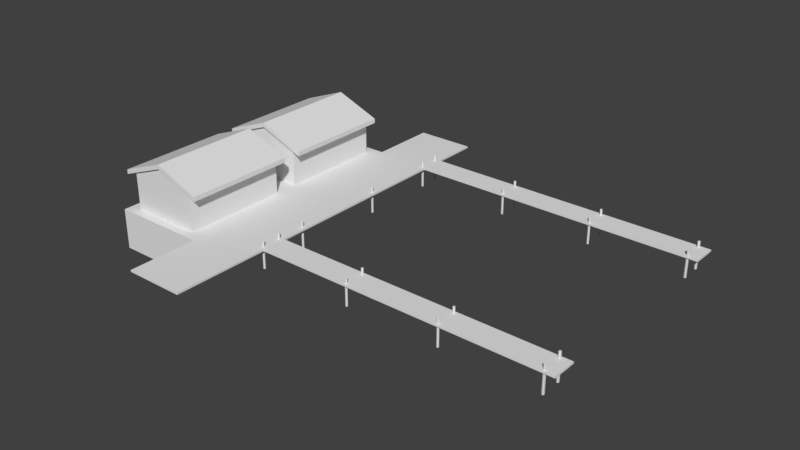 # Source: Dock.blend  (saved by Blender 2.78.0; exported with 4.5.12 LTS)
import bpy
from mathutils import Matrix  # noqa: F401  (used for matrix-valued properties, if any)

bpy.ops.wm.read_factory_settings(use_empty=True)
scene = bpy.context.scene
scene.name = 'Scene'

# ---- collections
col_collection_1 = bpy.data.collections.new('Collection 1'); scene.collection.children.link(col_collection_1)

# ---- world
world_world = bpy.data.worlds.new('World'); scene.world = world_world
world_world.color = (0.05088, 0.05088, 0.05088)
world_world.use_sun_shadow = False
world_world.sun_shadow_jitter_overblur = 0.0
world_world.cycles.sampling_method = 'MANUAL'

# ---- meshes
me_cube_001 = bpy.data.meshes.new('Cube.001')
me_cube_001.from_pydata([(0.4488, 0.001472, 0.243), (0.4488, 0.08012, 0.243), (0.2984, 0.001472, 0.243), (0.2984, 0.08012, 0.243), (0.4488, 0.001472, 0.02421), (0.4488, 0.08012, 0.02421), (0.2984, 0.001472, 0.02421), (0.2984, 0.08012, 0.02421), (0.3736, 0.1093, 0.243), (0.3736, 0.1093, 0.02421), (0.3736, 0.1186, 0.243), (0.2984, 0.08948, 0.243), (0.2984, 0.08948, 0.02421), (0.3736, 0.1186, 0.02421), (0.4488, 0.08948, 0.02421), (0.4488, 0.08948, 0.243), (0.278, 0.07215, 0.243), (0.278, 0.07215, 0.02421), (0.4691, 0.07215, 0.02421), (0.4691, 0.07215, 0.243), (0.278, 0.08152, 0.02421), (0.278, 0.08152, 0.243), (0.4691, 0.08152, 0.02421), (0.4691, 0.08152, 0.243), (0.3736, 0.1093, 0.2481), (0.2984, 0.08012, 0.2481), (0.3736, 0.1093, 0.01917), (0.4488, 0.08012, 0.01917), (0.4488, 0.08012, 0.2481), (0.2984, 0.08012, 0.01917), (0.2984, 0.08948, 0.01917), (0.3736, 0.1186, 0.2481), (0.2984, 0.08948, 0.2481), (0.3736, 0.1186, 0.01917), (0.4488, 0.08948, 0.01917), (0.4488, 0.08948, 0.2481), (0.278, 0.07215, 0.01917), (0.278, 0.08152, 0.01917), (0.278, 0.08152, 0.2481), (0.278, 0.07215, 0.2481), (0.4691, 0.07215, 0.01917), (0.4691, 0.08152, 0.01917), (0.4691, 0.08152, 0.2481), (0.4691, 0.07215, 0.2481), (0.5981, -0.001707, 0.2057), (0.5981, 0.001984, 0.2057), (0.5981, -0.001707, 0.1543), (0.5981, 0.001984, 0.1543), (1.215, -0.001707, 0.2057), (1.215, 0.001984, 0.2057), (1.215, -0.001707, 0.1543), (1.215, 0.001984, 0.1543), (0.5981, -0.001706, 0.4052), (0.5981, 0.001984, 0.4052), (0.4755, -0.001706, 0.4052), (0.4755, 0.001984, 0.4052), (0.5981, -0.001707, -0.4052), (0.5981, 0.001984, -0.4052), (0.4755, -0.001707, -0.4052), (0.4755, 0.001984, -0.4052), (0.5981, -0.001707, -0.2556), (0.5981, 0.001984, -0.2556), (0.5981, -0.001707, -0.3069), (0.5981, 0.001984, -0.3069), (1.215, -0.001707, -0.2556), (1.215, 0.001984, -0.2556), (1.215, -0.001707, -0.3069), (1.215, 0.001984, -0.3069), (0.4488, 0.001472, -0.02421), (0.4488, 0.08012, -0.02421), (0.2984, 0.001472, -0.02421), (0.2984, 0.08012, -0.02421), (0.4488, 0.001472, -0.243), (0.4488, 0.08012, -0.243), (0.2984, 0.001472, -0.243), (0.2984, 0.08012, -0.243), (0.3736, 0.1093, -0.02421), (0.3736, 0.1093, -0.243), (0.3736, 0.1186, -0.02421), (0.2984, 0.08948, -0.02421), (0.2984, 0.08948, -0.243), (0.3736, 0.1186, -0.243), (0.4488, 0.08948, -0.243), (0.4488, 0.08948, -0.02421), (0.278, 0.07215, -0.02421), (0.278, 0.07215, -0.243), (0.4691, 0.07215, -0.243), (0.4691, 0.07215, -0.02421), (0.278, 0.08152, -0.243), (0.278, 0.08152, -0.02421), (0.4691, 0.08152, -0.243), (0.4691, 0.08152, -0.02421), (0.3736, 0.1093, -0.01917), (0.2984, 0.08012, -0.01917), (0.3736, 0.1093, -0.2481), (0.4488, 0.08012, -0.2481), (0.4488, 0.08012, -0.01917), (0.2984, 0.08012, -0.2481), (0.2984, 0.08948, -0.2481), (0.3736, 0.1186, -0.01917), (0.2984, 0.08948, -0.01917), (0.3736, 0.1186, -0.2481), (0.4488, 0.08948, -0.2481), (0.4488, 0.08948, -0.01917), (0.278, 0.07215, -0.2481), (0.278, 0.08152, -0.2481), (0.278, 0.08152, -0.01917), (0.278, 0.07215, -0.01917), (0.4691, 0.07215, -0.2481), (0.4691, 0.08152, -0.2481), (0.4691, 0.08152, -0.01917), (0.4691, 0.07215, -0.01917), (0.7936, 0.01439, -0.3034), (0.7936, -0.04264, -0.3034), (0.7952, -0.04264, -0.3027), (0.7952, 0.01439, -0.3027), (0.7959, -0.04264, -0.3011), (0.7959, 0.01439, -0.3011), (0.7952, -0.04264, -0.2994), (0.7952, 0.01439, -0.2994), (0.7936, -0.04264, -0.2988), (0.7936, 0.01439, -0.2988), (0.7919, -0.04264, -0.2994), (0.7919, 0.01439, -0.2994), (0.7912, -0.04264, -0.3011), (0.7912, 0.01439, -0.3011), (0.7919, -0.04264, -0.3027), (0.7919, 0.01439, -0.3027), (0.9913, 0.01439, -0.3034), (0.9913, -0.04264, -0.3034), (0.993, -0.04264, -0.3027), (0.993, 0.01439, -0.3027), (0.9937, -0.04264, -0.3011), (0.9937, 0.01439, -0.3011), (0.993, -0.04264, -0.2994), (0.993, 0.01439, -0.2994), (0.9913, -0.04264, -0.2988), (0.9913, 0.01439, -0.2988), (0.9897, -0.04264, -0.2994), (0.9897, 0.01439, -0.2994), (0.989, -0.04264, -0.3011), (0.989, 0.01439, -0.3011), (0.9897, -0.04264, -0.3027), (0.9897, 0.01439, -0.3027), (1.193, 0.01439, -0.3034), (1.193, -0.04264, -0.3034), (1.195, -0.04264, -0.3027), (1.195, 0.01439, -0.3027), (1.195, -0.04264, -0.3011), (1.195, 0.01439, -0.3011), (1.195, -0.04264, -0.2994), (1.195, 0.01439, -0.2994), (1.193, -0.04264, -0.2988), (1.193, 0.01439, -0.2988), (1.191, -0.04264, -0.2994), (1.191, 0.01439, -0.2994), (1.191, -0.04264, -0.3011), (1.191, 0.01439, -0.3011), (1.191, -0.04264, -0.3027), (1.191, 0.01439, -0.3027), (0.7936, 0.01439, -0.2621), (0.7936, -0.04264, -0.2621), (0.7952, -0.04264, -0.2615), (0.7952, 0.01439, -0.2615), (0.7959, -0.04264, -0.2598), (0.7959, 0.01439, -0.2598), (0.7952, -0.04264, -0.2582), (0.7952, 0.01439, -0.2582), (0.7936, -0.04264, -0.2575), (0.7936, 0.01439, -0.2575), (0.7919, -0.04264, -0.2582), (0.7919, 0.01439, -0.2582), (0.7912, -0.04264, -0.2598), (0.7912, 0.01439, -0.2598), (0.7919, -0.04264, -0.2615), (0.7919, 0.01439, -0.2615), (0.9913, 0.01439, -0.2621), (0.9913, -0.04264, -0.2621), (0.993, -0.04264, -0.2615), (0.993, 0.01439, -0.2615), (0.9937, -0.04264, -0.2598), (0.9937, 0.01439, -0.2598), (0.993, -0.04264, -0.2582), (0.993, 0.01439, -0.2582), (0.9913, -0.04264, -0.2575), (0.9913, 0.01439, -0.2575), (0.9897, -0.04264, -0.2582), (0.9897, 0.01439, -0.2582), (0.989, -0.04264, -0.2598), (0.989, 0.01439, -0.2598), (0.9897, -0.04264, -0.2615), (0.9897, 0.01439, -0.2615), (1.193, 0.01439, -0.2621), (1.193, -0.04264, -0.2621), (1.195, -0.04264, -0.2615), (1.195, 0.01439, -0.2615), (1.195, -0.04264, -0.2598), (1.195, 0.01439, -0.2598), (1.195, -0.04264, -0.2582), (1.195, 0.01439, -0.2582), (1.193, -0.04264, -0.2575), (1.193, 0.01439, -0.2575), (1.191, -0.04264, -0.2582), (1.191, 0.01439, -0.2582), (1.191, -0.04264, -0.2598), (1.191, 0.01439, -0.2598), (1.191, -0.04264, -0.2615), (1.191, 0.01439, -0.2615), (0.7936, 0.01439, 0.1572), (0.7936, -0.04264, 0.1572), (0.7952, -0.04264, 0.1578), (0.7952, 0.01439, 0.1578), (0.7959, -0.04264, 0.1595), (0.7959, 0.01439, 0.1595), (0.7952, -0.04264, 0.1611), (0.7952, 0.01439, 0.1611), (0.7936, -0.04264, 0.1618), (0.7936, 0.01439, 0.1618), (0.7919, -0.04264, 0.1611), (0.7919, 0.01439, 0.1611), (0.7912, -0.04264, 0.1595), (0.7912, 0.01439, 0.1595), (0.7919, -0.04264, 0.1578), (0.7919, 0.01439, 0.1578), (0.9913, 0.01439, 0.1572), (0.9913, -0.04264, 0.1572), (0.993, -0.04264, 0.1578), (0.993, 0.01439, 0.1578), (0.9937, -0.04264, 0.1595), (0.9937, 0.01439, 0.1595), (0.993, -0.04264, 0.1611), (0.993, 0.01439, 0.1611), (0.9913, -0.04264, 0.1618), (0.9913, 0.01439, 0.1618), (0.9897, -0.04264, 0.1611), (0.9897, 0.01439, 0.1611), (0.989, -0.04264, 0.1595), (0.989, 0.01439, 0.1595), (0.9897, -0.04264, 0.1578), (0.9897, 0.01439, 0.1578), (1.193, 0.01439, 0.1572), (1.193, -0.04264, 0.1572), (1.195, -0.04264, 0.1578), (1.195, 0.01439, 0.1578), (1.195, -0.04264, 0.1595), (1.195, 0.01439, 0.1595), (1.195, -0.04264, 0.1611), (1.195, 0.01439, 0.1611), (1.193, -0.04264, 0.1618), (1.193, 0.01439, 0.1618), (1.191, -0.04264, 0.1611), (1.191, 0.01439, 0.1611), (1.191, -0.04264, 0.1595), (1.191, 0.01439, 0.1595), (1.191, -0.04264, 0.1578), (1.191, 0.01439, 0.1578), (0.7936, 0.01439, 0.1984), (0.7936, -0.04264, 0.1984), (0.7952, -0.04264, 0.1991), (0.7952, 0.01439, 0.1991), (0.7959, -0.04264, 0.2008), (0.7959, 0.01439, 0.2008), (0.7952, -0.04264, 0.2024), (0.7952, 0.01439, 0.2024), (0.7936, -0.04264, 0.2031), (0.7936, 0.01439, 0.2031), (0.7919, -0.04264, 0.2024), (0.7919, 0.01439, 0.2024), (0.7912, -0.04264, 0.2008), (0.7912, 0.01439, 0.2008), (0.7919, -0.04264, 0.1991), (0.7919, 0.01439, 0.1991), (0.9913, 0.01439, 0.1984), (0.9913, -0.04264, 0.1984), (0.993, -0.04264, 0.1991), (0.993, 0.01439, 0.1991), (0.9937, -0.04264, 0.2008), (0.9937, 0.01439, 0.2008), (0.993, -0.04264, 0.2024), (0.993, 0.01439, 0.2024), (0.9913, -0.04264, 0.2031), (0.9913, 0.01439, 0.2031), (0.9897, -0.04264, 0.2024), (0.9897, 0.01439, 0.2024), (0.989, -0.04264, 0.2008), (0.989, 0.01439, 0.2008), (0.9897, -0.04264, 0.1991), (0.9897, 0.01439, 0.1991), (1.193, 0.01439, 0.1984), (1.193, -0.04264, 0.1984), (1.195, -0.04264, 0.1991), (1.195, 0.01439, 0.1991), (1.195, -0.04264, 0.2008), (1.195, 0.01439, 0.2008), (1.195, -0.04264, 0.2024), (1.195, 0.01439, 0.2024), (1.193, -0.04264, 0.2031), (1.193, 0.01439, 0.2031), (1.191, -0.04264, 0.2024), (1.191, 0.01439, 0.2024), (1.191, -0.04264, 0.2008), (1.191, 0.01439, 0.2008), (1.191, -0.04264, 0.1991), (1.191, 0.01439, 0.1991), (0.588, 0.01439, 0.09835), (0.588, -0.04264, 0.09835), (0.588, -0.04264, 0.1988), (0.588, 0.01439, 0.1988), (0.5887, -0.04264, 0.1971), (0.5887, 0.01439, 0.1971), (0.5903, -0.04264, 0.1965), (0.5903, 0.01439, 0.1965), (0.592, -0.04264, 0.1971), (0.592, 0.01439, 0.1971), (0.5926, -0.04264, 0.1988), (0.5926, 0.01439, 0.1988), (0.592, -0.04264, 0.2004), (0.592, 0.01439, 0.2004), (0.5903, -0.04264, 0.2011), (0.5903, 0.01439, 0.2011), (0.5887, -0.04264, 0.2004), (0.5887, 0.01439, 0.2004), (0.5887, -0.04264, 0.09671), (0.5887, 0.01439, 0.09671), (0.5903, -0.04264, 0.09603), (0.5903, 0.01439, 0.09603), (0.592, -0.04264, 0.09671), (0.592, 0.01439, 0.09671), (0.5926, -0.04264, 0.09835), (0.5926, 0.01439, 0.09835), (0.592, -0.04264, 0.09999), (0.592, 0.01439, 0.09999), (0.5903, -0.04264, 0.1007), (0.5903, 0.01439, 0.1007), (0.5887, -0.04264, 0.09999), (0.5887, 0.01439, 0.09999), (0.588, 0.01439, -0.09944), (0.588, -0.04264, -0.09944), (0.5887, -0.04264, -0.1011), (0.5887, 0.01439, -0.1011), (0.5903, -0.04264, -0.1018), (0.5903, 0.01439, -0.1018), (0.592, -0.04264, -0.1011), (0.592, 0.01439, -0.1011), (0.5926, -0.04264, -0.09944), (0.5926, 0.01439, -0.09944), (0.592, -0.04264, -0.09779), (0.592, 0.01439, -0.09779), (0.5903, -0.04264, -0.09711), (0.5903, 0.01439, -0.09711), (0.5887, -0.04264, -0.09779), (0.5887, 0.01439, -0.09779), (0.588, 0.01439, -0.3011), (0.588, -0.04264, -0.3011), (0.5887, -0.04264, -0.3028), (0.5887, 0.01439, -0.3028), (0.5903, -0.04264, -0.3034), (0.5903, 0.01439, -0.3034), (0.592, -0.04264, -0.3028), (0.592, 0.01439, -0.3028), (0.5926, -0.04264, -0.3011), (0.5926, 0.01439, -0.3011), (0.592, -0.04264, -0.2995), (0.592, 0.01439, -0.2995), (0.5903, -0.04264, -0.2988), (0.5903, 0.01439, -0.2988), (0.5887, -0.04264, -0.2995), (0.5887, 0.01439, -0.2995), (0.5901, -0.04264, -0.2621), (0.5901, 0.01439, -0.2621), (0.5918, -0.04264, -0.2615), (0.5918, 0.01439, -0.2615), (0.5925, -0.04264, -0.2598), (0.5925, 0.01439, -0.2598), (0.5918, -0.04264, -0.2582), (0.5918, 0.01439, -0.2582), (0.5901, -0.04264, -0.2575), (0.5901, 0.01439, -0.2575), (0.5885, -0.04264, -0.2582), (0.5885, 0.01439, -0.2582), (0.5878, -0.04264, -0.2598), (0.5878, 0.01439, -0.2598), (0.5885, -0.04264, -0.2615), (0.5885, 0.01439, -0.2615), (0.5901, -0.04264, 0.1572), (0.5901, 0.01439, 0.1572), (0.5918, -0.04264, 0.1578), (0.5918, 0.01439, 0.1578), (0.5925, -0.04264, 0.1595), (0.5925, 0.01439, 0.1595), (0.5918, -0.04264, 0.1611), (0.5918, 0.01439, 0.1611), (0.5901, -0.04264, 0.1618), (0.5901, 0.01439, 0.1618), (0.5885, -0.04264, 0.1611), (0.5885, 0.01439, 0.1611), (0.5878, -0.04264, 0.1595), (0.5878, 0.01439, 0.1595), (0.5885, -0.04264, 0.1578), (0.5885, 0.01439, 0.1578), (0.2751, 0.002007, -0.263), (0.2751, -0.08184, -0.263), (0.4776, 0.002007, -0.263), (0.4776, -0.08184, -0.263), (0.2751, 0.002007, 0.263), (0.2751, -0.08184, 0.263), (0.4776, 0.002007, 0.263), (0.4776, -0.08184, 0.263)], [], [(0, 1, 8, 3, 2), (2, 3, 7, 6), (6, 7, 9, 5, 4), (4, 5, 1, 0), (2, 6, 4, 0), (18, 5, 27, 40), (12, 11, 10, 13), (17, 20, 37, 36), (13, 10, 15, 14), (1, 5, 18, 19), (16, 3, 25, 39), (9, 7, 29, 26), (11, 21, 38, 32), (19, 18, 22, 23), (17, 16, 21, 20), (14, 15, 23, 22), (7, 3, 16, 17), (11, 12, 20, 21), (12, 13, 33, 30), (20, 12, 30, 37), (8, 1, 28, 24), (25, 24, 31, 32), (26, 29, 30, 33), (25, 32, 38, 39), (24, 28, 35, 31), (27, 26, 33, 34), (27, 34, 41, 40), (30, 29, 36, 37), (35, 28, 43, 42), (10, 11, 32, 31), (5, 9, 26, 27), (1, 19, 43, 28), (23, 15, 35, 42), (3, 8, 24, 25), (13, 14, 34, 33), (21, 16, 39, 38), (14, 22, 41, 34), (22, 18, 40, 41), (7, 17, 36, 29), (15, 10, 31, 35), (19, 23, 42, 43), (44, 45, 47, 46), (46, 47, 51, 50), (50, 51, 49, 48), (48, 49, 45, 44), (46, 50, 48, 44), (51, 47, 45, 49), (52, 53, 55, 54), (54, 55, 59, 58), (58, 59, 57, 56), (56, 57, 53, 52), (54, 58, 56, 52), (59, 55, 53, 57), (60, 61, 63, 62), (62, 63, 67, 66), (66, 67, 65, 64), (64, 65, 61, 60), (62, 66, 64, 60), (67, 63, 61, 65), (68, 69, 76, 71, 70), (70, 71, 75, 74), (74, 75, 77, 73, 72), (72, 73, 69, 68), (70, 74, 72, 68), (86, 73, 95, 108), (80, 79, 78, 81), (85, 88, 105, 104), (81, 78, 83, 82), (69, 73, 86, 87), (84, 71, 93, 107), (77, 75, 97, 94), (79, 89, 106, 100), (87, 86, 90, 91), (85, 84, 89, 88), (82, 83, 91, 90), (75, 71, 84, 85), (79, 80, 88, 89), (80, 81, 101, 98), (88, 80, 98, 105), (76, 69, 96, 92), (93, 92, 99, 100), (94, 97, 98, 101), (93, 100, 106, 107), (92, 96, 103, 99), (95, 94, 101, 102), (95, 102, 109, 108), (98, 97, 104, 105), (103, 96, 111, 110), (78, 79, 100, 99), (73, 77, 94, 95), (69, 87, 111, 96), (91, 83, 103, 110), (71, 76, 92, 93), (81, 82, 102, 101), (89, 84, 107, 106), (82, 90, 109, 102), (90, 86, 108, 109), (75, 85, 104, 97), (83, 78, 99, 103), (87, 91, 110, 111), (134, 135, 137, 136), (115, 112, 127, 125, 123, 121, 119, 117), (129, 130, 132, 134, 136, 138, 140, 142), (122, 123, 125, 124), (138, 139, 141, 140), (120, 121, 123, 122), (131, 128, 143, 141, 139, 137, 135, 133), (118, 119, 121, 120), (113, 114, 116, 118, 120, 122, 124, 126), (116, 117, 119, 118), (126, 127, 112, 113), (114, 115, 117, 116), (113, 112, 115, 114), (136, 137, 139, 138), (124, 125, 127, 126), (132, 133, 135, 134), (142, 143, 128, 129), (130, 131, 133, 132), (129, 128, 131, 130), (140, 141, 143, 142), (150, 151, 153, 152), (145, 146, 148, 150, 152, 154, 156, 158), (154, 155, 157, 156), (147, 144, 159, 157, 155, 153, 151, 149), (152, 153, 155, 154), (148, 149, 151, 150), (158, 159, 144, 145), (146, 147, 149, 148), (145, 144, 147, 146), (156, 157, 159, 158), (182, 183, 185, 184), (163, 160, 175, 173, 171, 169, 167, 165), (177, 178, 180, 182, 184, 186, 188, 190), (170, 171, 173, 172), (186, 187, 189, 188), (168, 169, 171, 170), (179, 176, 191, 189, 187, 185, 183, 181), (166, 167, 169, 168), (161, 162, 164, 166, 168, 170, 172, 174), (164, 165, 167, 166), (174, 175, 160, 161), (162, 163, 165, 164), (161, 160, 163, 162), (184, 185, 187, 186), (172, 173, 175, 174), (180, 181, 183, 182), (190, 191, 176, 177), (178, 179, 181, 180), (177, 176, 179, 178), (188, 189, 191, 190), (198, 199, 201, 200), (193, 194, 196, 198, 200, 202, 204, 206), (202, 203, 205, 204), (195, 192, 207, 205, 203, 201, 199, 197), (200, 201, 203, 202), (196, 197, 199, 198), (206, 207, 192, 193), (194, 195, 197, 196), (193, 192, 195, 194), (204, 205, 207, 206), (230, 231, 233, 232), (211, 208, 223, 221, 219, 217, 215, 213), (225, 226, 228, 230, 232, 234, 236, 238), (218, 219, 221, 220), (234, 235, 237, 236), (216, 217, 219, 218), (227, 224, 239, 237, 235, 233, 231, 229), (214, 215, 217, 216), (209, 210, 212, 214, 216, 218, 220, 222), (212, 213, 215, 214), (222, 223, 208, 209), (210, 211, 213, 212), (209, 208, 211, 210), (232, 233, 235, 234), (220, 221, 223, 222), (228, 229, 231, 230), (238, 239, 224, 225), (226, 227, 229, 228), (225, 224, 227, 226), (236, 237, 239, 238), (246, 247, 249, 248), (241, 242, 244, 246, 248, 250, 252, 254), (250, 251, 253, 252), (243, 240, 255, 253, 251, 249, 247, 245), (248, 249, 251, 250), (244, 245, 247, 246), (254, 255, 240, 241), (242, 243, 245, 244), (241, 240, 243, 242), (252, 253, 255, 254), (278, 279, 281, 280), (259, 256, 271, 269, 267, 265, 263, 261), (273, 274, 276, 278, 280, 282, 284, 286), (266, 267, 269, 268), (282, 283, 285, 284), (264, 265, 267, 266), (275, 272, 287, 285, 283, 281, 279, 277), (262, 263, 265, 264), (257, 258, 260, 262, 264, 266, 268, 270), (260, 261, 263, 262), (270, 271, 256, 257), (258, 259, 261, 260), (257, 256, 259, 258), (280, 281, 283, 282), (268, 269, 271, 270), (276, 277, 279, 278), (286, 287, 272, 273), (274, 275, 277, 276), (273, 272, 275, 274), (284, 285, 287, 286), (294, 295, 297, 296), (289, 290, 292, 294, 296, 298, 300, 302), (298, 299, 301, 300), (291, 288, 303, 301, 299, 297, 295, 293), (296, 297, 299, 298), (292, 293, 295, 294), (302, 303, 288, 289), (290, 291, 293, 292), (289, 288, 291, 290), (300, 301, 303, 302), (342, 343, 345, 344), (323, 304, 335, 333, 331, 329, 327, 325), (306, 307, 309, 308), (337, 338, 340, 342, 344, 346, 348, 350), (330, 331, 333, 332), (308, 309, 311, 310), (346, 347, 349, 348), (328, 329, 331, 330), (310, 311, 313, 312), (339, 336, 351, 349, 347, 345, 343, 341), (326, 327, 329, 328), (312, 313, 315, 314), (305, 322, 324, 326, 328, 330, 332, 334), (324, 325, 327, 326), (314, 315, 317, 316), (334, 335, 304, 305), (322, 323, 325, 324), (316, 317, 319, 318), (309, 307, 321, 319, 317, 315, 313, 311), (305, 304, 323, 322), (318, 319, 321, 320), (344, 345, 347, 346), (332, 333, 335, 334), (320, 321, 307, 306), (306, 308, 310, 312, 314, 316, 318, 320), (340, 341, 343, 342), (350, 351, 336, 337), (338, 339, 341, 340), (337, 336, 339, 338), (348, 349, 351, 350), (358, 359, 361, 360), (353, 354, 356, 358, 360, 362, 364, 366), (362, 363, 365, 364), (355, 352, 367, 365, 363, 361, 359, 357), (360, 361, 363, 362), (356, 357, 359, 358), (366, 367, 352, 353), (354, 355, 357, 356), (353, 352, 355, 354), (364, 365, 367, 366), (368, 369, 371, 370), (370, 371, 373, 372), (372, 373, 375, 374), (374, 375, 377, 376), (376, 377, 379, 378), (378, 379, 381, 380), (371, 369, 383, 381, 379, 377, 375, 373), (380, 381, 383, 382), (382, 383, 369, 368), (368, 370, 372, 374, 376, 378, 380, 382), (384, 385, 387, 386), (386, 387, 389, 388), (388, 389, 391, 390), (390, 391, 393, 392), (392, 393, 395, 394), (394, 395, 397, 396), (387, 385, 399, 397, 395, 393, 391, 389), (396, 397, 399, 398), (398, 399, 385, 384), (384, 386, 388, 390, 392, 394, 396, 398), (400, 404, 406, 402), (405, 401, 403, 407), (403, 402, 406, 407), (401, 400, 402, 403), (405, 404, 400, 401), (407, 406, 404, 405)])
me_cube_001.use_remesh_preserve_volume = False
me_cube_001.use_remesh_preserve_attributes = False
me_cube_001.use_mirror_vertex_groups = False
me_cube_001.update()

# ---- objects
ob_dock = bpy.data.objects.new('Dock', me_cube_001)

# ---- transforms, parenting, visibility, modifiers, constraints
ob_dock.location = (0.0, 0.0, 0.0)
ob_dock.rotation_euler = (1.571, 0.0, 0.0)
ob_dock.lineart.crease_threshold = 0.0

# ---- collection membership
col_collection_1.objects.link(ob_dock)

# ---- scene / render settings (as saved in the file)
scene.frame_start = 1; scene.frame_end = 250; scene.frame_set(1)
scene.render.engine = 'BLENDER_EEVEE_NEXT'
scene.render.resolution_percentage = 50
scene.render.dither_intensity = 0.0
scene.cycles.use_denoising = False
scene.cycles.samples = 128
scene.cycles.sampling_pattern = 'TABULATED_SOBOL'
scene.cycles.light_sampling_threshold = 0.0
scene.cycles.use_adaptive_sampling = False
scene.cycles.use_light_tree = False
scene.cycles.blur_glossy = 0.0
scene.cycles.sample_clamp_indirect = 0.0
scene.view_settings.view_transform = 'Standard'
bpy.context.view_layer.update()

# ---- added for rendering (the .blend has no active camera and no usable light): camera, sun
cam_auto = bpy.data.cameras.new('AutoCamera')
cam_auto.lens = 50.0
cam_auto.sensor_width = 36.0
cam_auto.clip_end = 1000.0
ob_auto_camera = bpy.data.objects.new('AutoCamera', cam_auto)
scene.collection.objects.link(ob_auto_camera)
ob_auto_camera.location = (1.90791, -1.39554, 0.948756)
ob_auto_camera.rotation_euler = (1.09748, -7.21219e-08, 0.694738)
scene.camera = ob_auto_camera
light_auto_sun = bpy.data.lights.new('AutoSun', 'SUN')
light_auto_sun.energy = 3.0
light_auto_sun.angle = 0.0523599
ob_auto_sun = bpy.data.objects.new('AutoSun', light_auto_sun)
scene.collection.objects.link(ob_auto_sun)
ob_auto_sun.rotation_euler = (0.872665, 0.174533, 0.523599)
bpy.context.view_layer.update()
